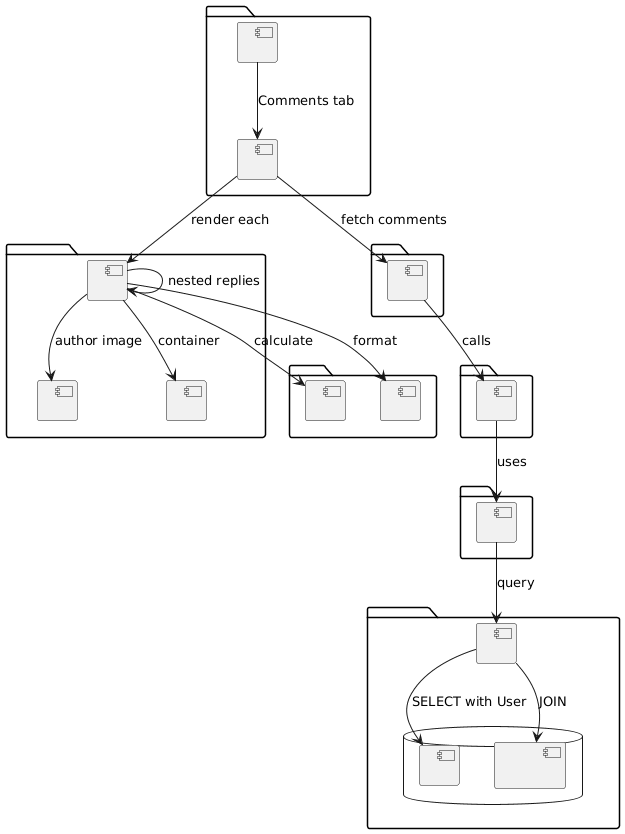

The diagram above was rendered by PlantUML. Its source (embedded in the PNG):
@startuml
package "Video Preview" {
  [TabMenu] as TM
  [Comments] as CMT
}

package "Comment Display" {
  [CommentCard] as CC
  [Avatar] as AVT
  [Card] as CRD
}

package "Utilities" {
  [getDaysAgo] as GDA
  [formatDaysAgo] as FDA
}

package "Hooks" {
  [useQueryData] as UQD
}

package "Server Actions" {
  [getVideoComments] as GVC
}

package "Services" {
  [CommentService] as CS
}

package "Database" {
  [Prisma Client] as PC
  database "PostgreSQL" {
    [Comment] as CT
    [User] as UT
  }
}

TM --> CMT : Comments tab
CMT --> UQD : fetch comments
UQD --> GVC : calls

CMT --> CC : render each
CC --> AVT : author image
CC --> CRD : container
CC --> CC : nested replies

CC --> GDA : calculate
CC --> FDA : format

GVC --> CS : uses
CS --> PC : query
PC --> CT : SELECT with User
PC --> UT : JOIN
@enduml